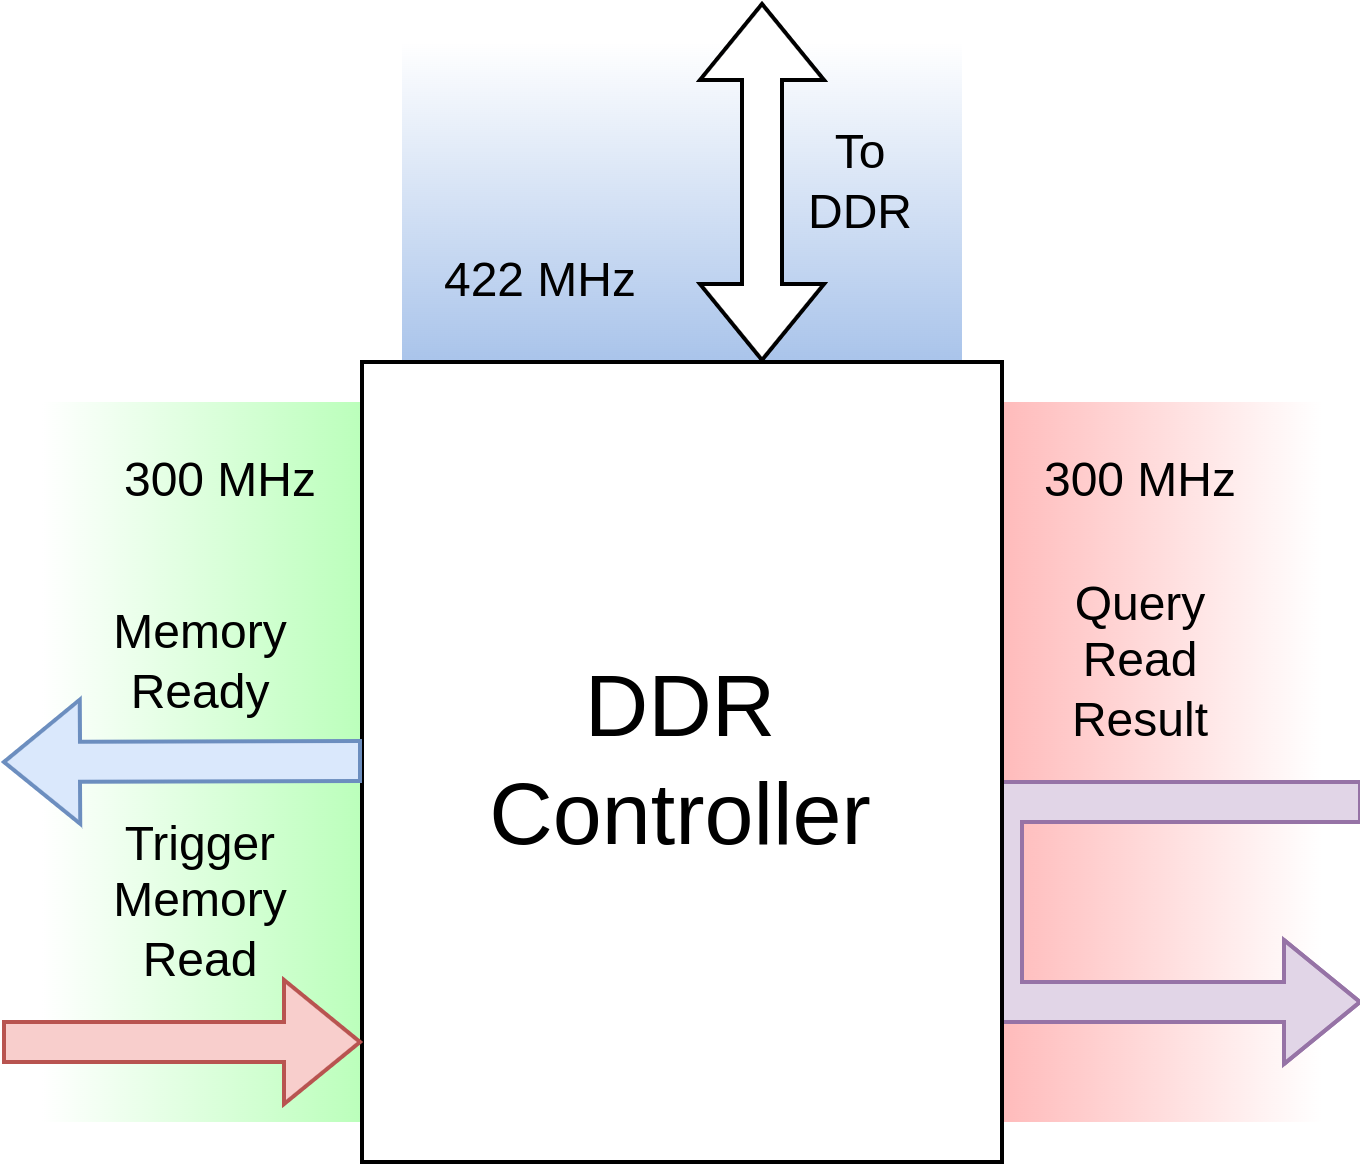

The diagram above was exported from draw.io. Its source (the exported page's mxGraphModel, read from the mxfile embedded in the PNG):
<mxGraphModel dx="987" dy="667" grid="1" gridSize="10" guides="1" tooltips="1" connect="1" arrows="1" fold="1" page="1" pageScale="1" pageWidth="827" pageHeight="1169" math="0" shadow="0">
  <root>
    <mxCell id="0" />
    <mxCell id="1" parent="0" />
    <mxCell id="5h6a8s_-bAdjMSMZM5nz-4" value="" style="rounded=0;whiteSpace=wrap;html=1;strokeWidth=0;glass=0;fillStyle=hatch;fillColor=#FF9999;strokeColor=none;gradientColor=#FFFFFF;gradientDirection=east;" vertex="1" parent="1">
      <mxGeometry x="360" y="290" width="120" height="180" as="geometry" />
    </mxCell>
    <mxCell id="5h6a8s_-bAdjMSMZM5nz-16" value="" style="shape=flexArrow;endArrow=classic;html=1;rounded=0;fillColor=#e1d5e7;strokeColor=#9673a6;" edge="1" parent="1">
      <mxGeometry width="50" height="50" relative="1" as="geometry">
        <mxPoint x="490" y="390" as="sourcePoint" />
        <mxPoint x="490" y="440" as="targetPoint" />
        <Array as="points">
          <mxPoint x="400" y="390" />
          <mxPoint x="400" y="440" />
        </Array>
      </mxGeometry>
    </mxCell>
    <mxCell id="5h6a8s_-bAdjMSMZM5nz-8" value="" style="rounded=0;whiteSpace=wrap;html=1;strokeWidth=0;glass=0;fillStyle=hatch;fillColor=#7EA6E0;strokeColor=none;gradientColor=#FFFFFF;gradientDirection=north;" vertex="1" parent="1">
      <mxGeometry x="250" y="200" width="140" height="120" as="geometry" />
    </mxCell>
    <mxCell id="5h6a8s_-bAdjMSMZM5nz-3" value="" style="rounded=0;whiteSpace=wrap;html=1;strokeWidth=0;glass=0;fillStyle=hatch;fillColor=#99FF99;strokeColor=none;gradientColor=#FFFFFF;gradientDirection=west;" vertex="1" parent="1">
      <mxGeometry x="160" y="290" width="120" height="180" as="geometry" />
    </mxCell>
    <mxCell id="5h6a8s_-bAdjMSMZM5nz-1" value="DDR&lt;br&gt;Controller" style="rounded=0;whiteSpace=wrap;html=1;fontSize=22;" vertex="1" parent="1">
      <mxGeometry x="240" y="280" width="160" height="200" as="geometry" />
    </mxCell>
    <mxCell id="5h6a8s_-bAdjMSMZM5nz-9" value="422 MHz" style="text;html=1;strokeColor=none;fillColor=none;align=center;verticalAlign=middle;whiteSpace=wrap;rounded=0;rotation=0;" vertex="1" parent="1">
      <mxGeometry x="255" y="245" width="60" height="30" as="geometry" />
    </mxCell>
    <mxCell id="5h6a8s_-bAdjMSMZM5nz-10" value="300 MHz" style="text;html=1;strokeColor=none;fillColor=none;align=center;verticalAlign=middle;whiteSpace=wrap;rounded=0;rotation=0;" vertex="1" parent="1">
      <mxGeometry x="175" y="295" width="60" height="30" as="geometry" />
    </mxCell>
    <mxCell id="5h6a8s_-bAdjMSMZM5nz-11" value="300 MHz" style="text;html=1;strokeColor=none;fillColor=none;align=center;verticalAlign=middle;whiteSpace=wrap;rounded=0;rotation=0;" vertex="1" parent="1">
      <mxGeometry x="405" y="295" width="60" height="30" as="geometry" />
    </mxCell>
    <mxCell id="5h6a8s_-bAdjMSMZM5nz-12" value="" style="shape=flexArrow;endArrow=classic;html=1;rounded=0;fillColor=#f8cecc;strokeColor=#b85450;" edge="1" parent="1">
      <mxGeometry width="50" height="50" relative="1" as="geometry">
        <mxPoint x="150" y="450" as="sourcePoint" />
        <mxPoint x="240" y="450" as="targetPoint" />
      </mxGeometry>
    </mxCell>
    <mxCell id="5h6a8s_-bAdjMSMZM5nz-13" value="" style="shape=flexArrow;endArrow=classic;html=1;rounded=0;fillColor=#dae8fc;strokeColor=#6c8ebf;" edge="1" parent="1">
      <mxGeometry width="50" height="50" relative="1" as="geometry">
        <mxPoint x="240" y="379.76" as="sourcePoint" />
        <mxPoint x="150" y="380" as="targetPoint" />
      </mxGeometry>
    </mxCell>
    <mxCell id="5h6a8s_-bAdjMSMZM5nz-14" value="Trigger&lt;br&gt;Memory&lt;br&gt;Read" style="text;html=1;strokeColor=none;fillColor=none;align=center;verticalAlign=middle;whiteSpace=wrap;rounded=0;" vertex="1" parent="1">
      <mxGeometry x="170" y="400" width="60" height="30" as="geometry" />
    </mxCell>
    <mxCell id="5h6a8s_-bAdjMSMZM5nz-15" value="Memory Ready" style="text;html=1;strokeColor=none;fillColor=none;align=center;verticalAlign=middle;whiteSpace=wrap;rounded=0;" vertex="1" parent="1">
      <mxGeometry x="170" y="340" width="60" height="30" as="geometry" />
    </mxCell>
    <mxCell id="5h6a8s_-bAdjMSMZM5nz-17" value="Query Read Result" style="text;html=1;strokeColor=none;fillColor=none;align=center;verticalAlign=middle;whiteSpace=wrap;rounded=0;" vertex="1" parent="1">
      <mxGeometry x="405" y="340" width="60" height="30" as="geometry" />
    </mxCell>
    <mxCell id="5h6a8s_-bAdjMSMZM5nz-18" value="" style="shape=flexArrow;endArrow=classic;startArrow=classic;html=1;rounded=0;entryX=0.5;entryY=0;entryDx=0;entryDy=0;fillColor=default;" edge="1" parent="1">
      <mxGeometry width="100" height="100" relative="1" as="geometry">
        <mxPoint x="340" y="190" as="sourcePoint" />
        <mxPoint x="340" y="280" as="targetPoint" />
      </mxGeometry>
    </mxCell>
    <mxCell id="5h6a8s_-bAdjMSMZM5nz-19" value="To&lt;br&gt;DDR" style="text;html=1;strokeColor=none;fillColor=none;align=center;verticalAlign=middle;whiteSpace=wrap;rounded=0;" vertex="1" parent="1">
      <mxGeometry x="335" y="220" width="60" height="30" as="geometry" />
    </mxCell>
  </root>
</mxGraphModel>